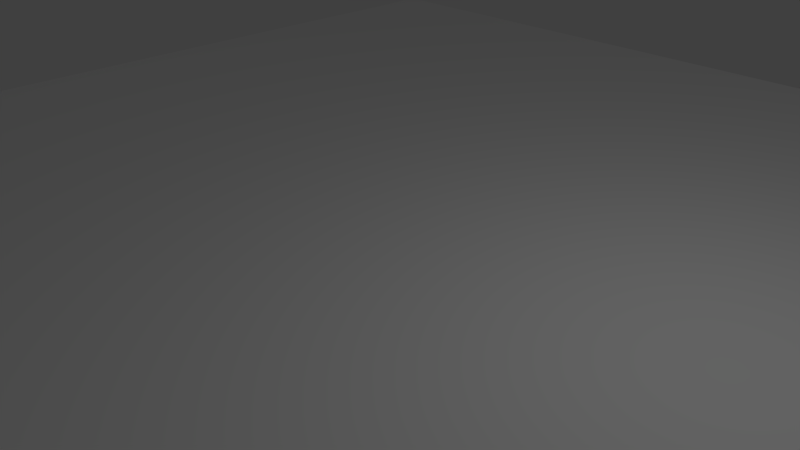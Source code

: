 # Source: grid.blend  (saved by Blender 2.75.0; exported with 4.5.12 LTS)
import bpy
from mathutils import Matrix  # noqa: F401  (used for matrix-valued properties, if any)

bpy.ops.wm.read_factory_settings(use_empty=True)
scene = bpy.context.scene
scene.name = 'Scene'

# ---- collections
col_collection_1 = bpy.data.collections.new('Collection 1'); scene.collection.children.link(col_collection_1)

# ---- materials (node trees are filled in below, after node groups)
mat_material = bpy.data.materials.new('Material')
mat_material.alpha_threshold = 0.0
mat_material.use_transparent_shadow = False
mat_material.diffuse_color = (1.0, 1.0, 1.0, 1.0)
mat_material.roughness = 0.5
mat_material.specular_intensity = 0.0

# ---- material node trees

# ---- world
world_world = bpy.data.worlds.new('World'); scene.world = world_world
world_world.color = (0.05088, 0.05088, 0.05088)
world_world.use_sun_shadow = False
world_world.sun_shadow_jitter_overblur = 0.0
world_world.cycles.sampling_method = 'MANUAL'
world_world.cycles.sample_map_resolution = 256

# ---- cameras
cam_camera = bpy.data.cameras.new('Camera')
cam_camera.clip_end = 100.0
cam_camera.lens = 35.0
cam_camera.sensor_width = 32.0
cam_camera.sensor_height = 18.0
cam_camera.ortho_scale = 7.314
cam_camera.dof.focus_distance = 0.0
cam_camera.dof.aperture_fstop = 128.0

# ---- lights
light_lamp = bpy.data.lights.new('Lamp', 'POINT')
light_lamp.transmission_factor = 0.0
light_lamp.cutoff_distance = 30.0
light_lamp.energy = 100.0
light_lamp.shadow_buffer_clip_start = 1.001
light_lamp.shadow_soft_size = 0.1
light_lamp.shadow_maximum_resolution = 0.006
light_lamp.use_absolute_resolution = True
light_lamp.cycles.use_multiple_importance_sampling = False

# ---- meshes
me_plane = bpy.data.meshes.new('Plane')
me_plane.from_pydata([(-1.0, -1.0, 0.0), (1.0, -1.0, 0.0), (-1.0, 1.0, 0.0), (1.0, 1.0, 0.0)], [], [(0, 1, 3, 2)])
_uv = me_plane.uv_layers.new(name='UVMap')
_uv.uv.foreach_set('vector', [0.0, 0.0, 1.0, 0.0, 1.0, 1.0, 0.0, 1.0])
me_plane.materials.append(mat_material)
me_plane.use_remesh_preserve_volume = False
me_plane.use_remesh_preserve_attributes = False
me_plane.use_mirror_vertex_groups = False
me_plane.update()

# ---- objects
ob_plane = bpy.data.objects.new('Plane', me_plane)
ob_lamp = bpy.data.objects.new('Lamp', light_lamp)
ob_camera = bpy.data.objects.new('Camera', cam_camera)

# ---- transforms, parenting, visibility, modifiers, constraints
ob_plane.location = (0.0, 0.0, 0.0)
ob_plane.scale = (10.0, 10.0, 10.0)
ob_plane.lineart.crease_threshold = 0.0
ob_lamp.location = (4.076, 1.005, 5.904)
ob_lamp.rotation_euler = (0.6503, 0.05522, 1.866)
ob_lamp.lock_rotations_4d = False
ob_lamp.empty_display_type = 'ARROWS'
ob_lamp.color = (0.0, 0.0, 0.0, 0.0)
ob_lamp.lineart.crease_threshold = 0.0
ob_camera.location = (7.123, -6.202, 5.357)
ob_camera.rotation_euler = (1.094, 0.01081, 0.8253)
ob_camera.lock_rotations_4d = False
ob_camera.empty_display_type = 'ARROWS'
ob_camera.color = (0.0, 0.0, 0.0, 0.0)
ob_camera.display_type = 'WIRE'
ob_camera.lineart.crease_threshold = 0.0

# ---- collection membership
col_collection_1.objects.link(ob_plane)
col_collection_1.objects.link(ob_lamp)
col_collection_1.objects.link(ob_camera)

# ---- scene / render settings (as saved in the file)
scene.camera = ob_camera
scene.frame_start = 1; scene.frame_end = 250; scene.frame_set(1)
scene.render.engine = 'BLENDER_EEVEE_NEXT'
scene.render.resolution_percentage = 50
scene.render.dither_intensity = 0.0
scene.cycles.use_denoising = False
scene.cycles.samples = 10
scene.cycles.sampling_pattern = 'TABULATED_SOBOL'
scene.cycles.light_sampling_threshold = 0.0
scene.cycles.use_adaptive_sampling = False
scene.cycles.use_light_tree = False
scene.cycles.blur_glossy = 0.0
scene.cycles.pixel_filter_type = 'GAUSSIAN'
scene.cycles.sample_clamp_indirect = 0.0
scene.view_settings.view_transform = 'Standard'
bpy.context.view_layer.update()

